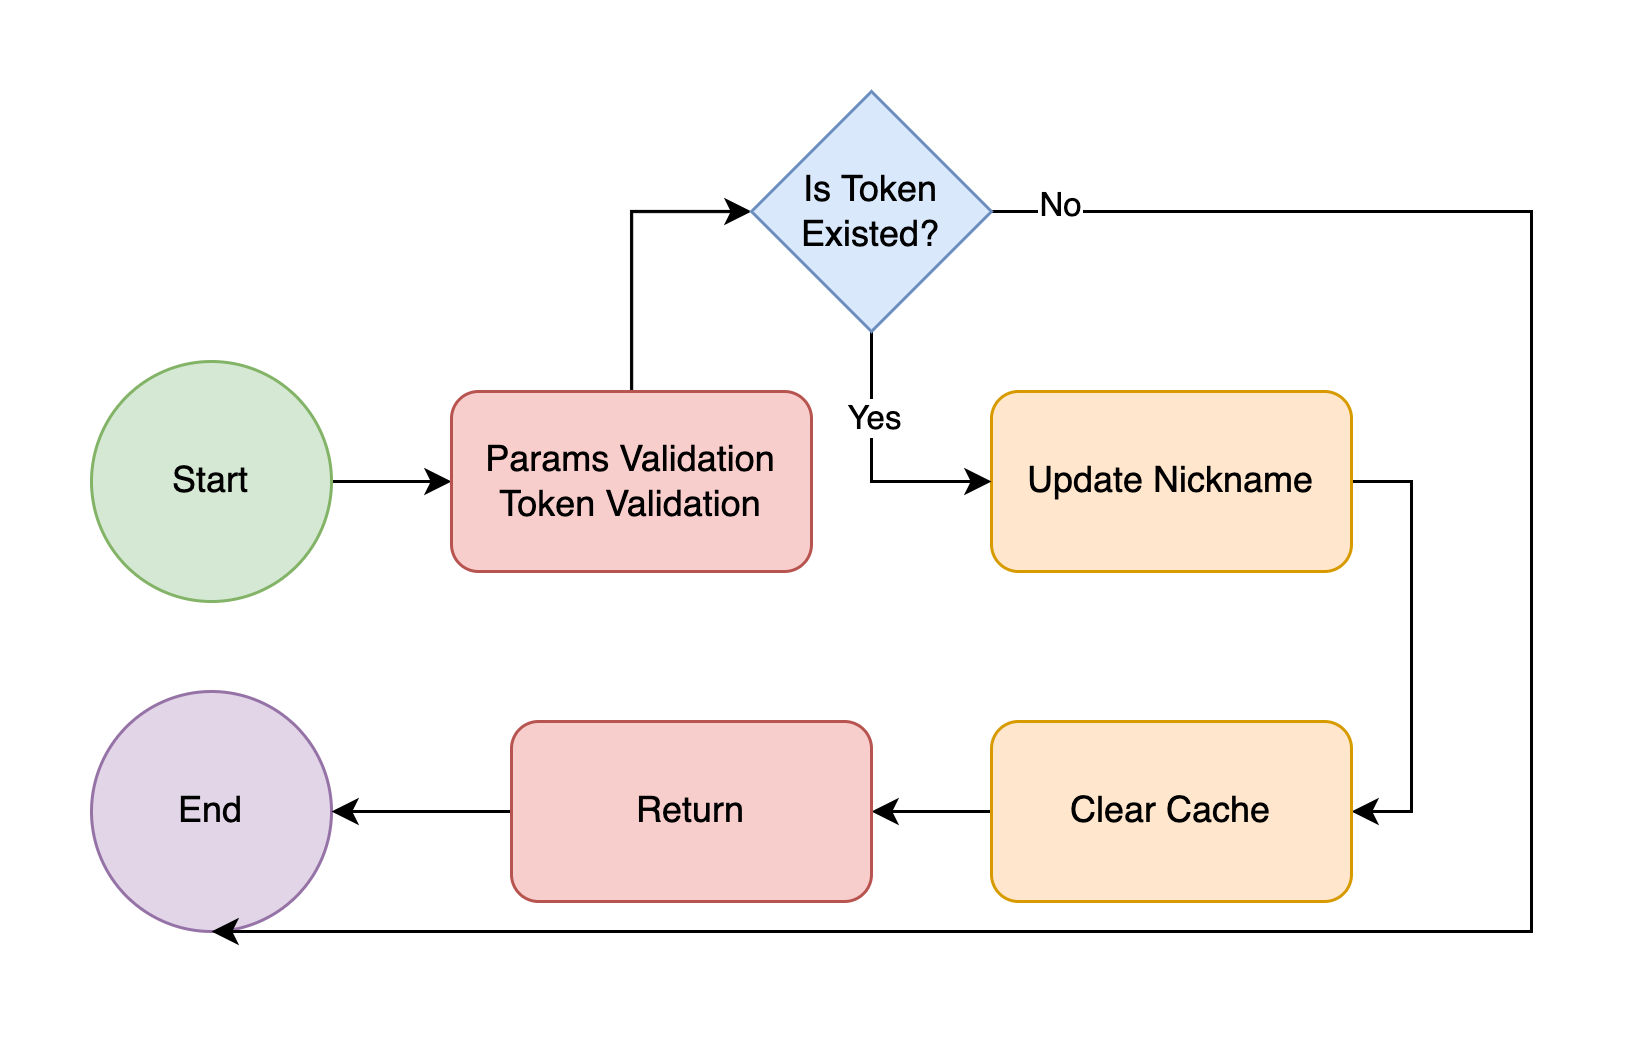

The diagram above was exported from draw.io. Its source (the exported page's mxGraphModel, read from the mxfile embedded in the PNG):
<mxGraphModel dx="1646" dy="684" grid="1" gridSize="10" guides="1" tooltips="1" connect="1" arrows="1" fold="1" page="1" pageScale="1" pageWidth="827" pageHeight="1169" math="0" shadow="0">
  <root>
    <mxCell id="0" />
    <mxCell id="1" parent="0" />
    <mxCell id="Bw6chDnArCTi76otY67Z-13" style="edgeStyle=orthogonalEdgeStyle;rounded=0;orthogonalLoop=1;jettySize=auto;html=1;exitX=1;exitY=0.5;exitDx=0;exitDy=0;entryX=0;entryY=0.5;entryDx=0;entryDy=0;" edge="1" parent="1" source="Bw6chDnArCTi76otY67Z-1" target="Bw6chDnArCTi76otY67Z-4">
      <mxGeometry relative="1" as="geometry" />
    </mxCell>
    <mxCell id="Bw6chDnArCTi76otY67Z-1" value="Start" style="ellipse;whiteSpace=wrap;html=1;aspect=fixed;fillColor=#d5e8d4;strokeColor=#82b366;" vertex="1" parent="1">
      <mxGeometry x="80" y="90" width="80" height="80" as="geometry" />
    </mxCell>
    <mxCell id="Bw6chDnArCTi76otY67Z-3" value="End" style="ellipse;whiteSpace=wrap;html=1;aspect=fixed;fillColor=#e1d5e7;strokeColor=#9673a6;" vertex="1" parent="1">
      <mxGeometry x="80" y="200" width="80" height="80" as="geometry" />
    </mxCell>
    <mxCell id="Bw6chDnArCTi76otY67Z-7" style="edgeStyle=orthogonalEdgeStyle;rounded=0;orthogonalLoop=1;jettySize=auto;html=1;exitX=0.5;exitY=0;exitDx=0;exitDy=0;entryX=0;entryY=0.5;entryDx=0;entryDy=0;" edge="1" parent="1" source="Bw6chDnArCTi76otY67Z-4" target="Bw6chDnArCTi76otY67Z-6">
      <mxGeometry relative="1" as="geometry" />
    </mxCell>
    <mxCell id="Bw6chDnArCTi76otY67Z-4" value="Params Validation&lt;br&gt;Token Validation" style="rounded=1;whiteSpace=wrap;html=1;fillColor=#f8cecc;strokeColor=#b85450;" vertex="1" parent="1">
      <mxGeometry x="200" y="100" width="120" height="60" as="geometry" />
    </mxCell>
    <mxCell id="Bw6chDnArCTi76otY67Z-19" style="edgeStyle=orthogonalEdgeStyle;rounded=0;orthogonalLoop=1;jettySize=auto;html=1;exitX=1;exitY=0.5;exitDx=0;exitDy=0;entryX=1;entryY=0.5;entryDx=0;entryDy=0;" edge="1" parent="1" source="Bw6chDnArCTi76otY67Z-5" target="Bw6chDnArCTi76otY67Z-9">
      <mxGeometry relative="1" as="geometry" />
    </mxCell>
    <mxCell id="Bw6chDnArCTi76otY67Z-5" value="Update Nickname" style="rounded=1;whiteSpace=wrap;html=1;fillColor=#ffe6cc;strokeColor=#d79b00;" vertex="1" parent="1">
      <mxGeometry x="380" y="100" width="120" height="60" as="geometry" />
    </mxCell>
    <mxCell id="Bw6chDnArCTi76otY67Z-8" style="edgeStyle=orthogonalEdgeStyle;rounded=0;orthogonalLoop=1;jettySize=auto;html=1;exitX=0.5;exitY=1;exitDx=0;exitDy=0;entryX=0;entryY=0.5;entryDx=0;entryDy=0;" edge="1" parent="1" source="Bw6chDnArCTi76otY67Z-6" target="Bw6chDnArCTi76otY67Z-5">
      <mxGeometry relative="1" as="geometry" />
    </mxCell>
    <mxCell id="Bw6chDnArCTi76otY67Z-15" value="Yes" style="edgeLabel;html=1;align=center;verticalAlign=middle;resizable=0;points=[];" vertex="1" connectable="0" parent="Bw6chDnArCTi76otY67Z-8">
      <mxGeometry x="-0.3714" relative="1" as="geometry">
        <mxPoint as="offset" />
      </mxGeometry>
    </mxCell>
    <mxCell id="Bw6chDnArCTi76otY67Z-17" style="edgeStyle=orthogonalEdgeStyle;rounded=0;orthogonalLoop=1;jettySize=auto;html=1;exitX=1;exitY=0.5;exitDx=0;exitDy=0;entryX=0.5;entryY=1;entryDx=0;entryDy=0;" edge="1" parent="1" source="Bw6chDnArCTi76otY67Z-6" target="Bw6chDnArCTi76otY67Z-3">
      <mxGeometry relative="1" as="geometry">
        <Array as="points">
          <mxPoint x="560" y="40" />
          <mxPoint x="560" y="280" />
        </Array>
      </mxGeometry>
    </mxCell>
    <mxCell id="Bw6chDnArCTi76otY67Z-18" value="No" style="edgeLabel;html=1;align=center;verticalAlign=middle;resizable=0;points=[];" vertex="1" connectable="0" parent="Bw6chDnArCTi76otY67Z-17">
      <mxGeometry x="-0.9478" y="3" relative="1" as="geometry">
        <mxPoint as="offset" />
      </mxGeometry>
    </mxCell>
    <mxCell id="Bw6chDnArCTi76otY67Z-6" value="Is Token Existed?" style="rhombus;whiteSpace=wrap;html=1;fillColor=#dae8fc;strokeColor=#6c8ebf;" vertex="1" parent="1">
      <mxGeometry x="300" width="80" height="80" as="geometry" />
    </mxCell>
    <mxCell id="Bw6chDnArCTi76otY67Z-11" style="edgeStyle=orthogonalEdgeStyle;rounded=0;orthogonalLoop=1;jettySize=auto;html=1;exitX=0;exitY=0.5;exitDx=0;exitDy=0;entryX=1;entryY=0.5;entryDx=0;entryDy=0;" edge="1" parent="1" source="Bw6chDnArCTi76otY67Z-9" target="Bw6chDnArCTi76otY67Z-10">
      <mxGeometry relative="1" as="geometry" />
    </mxCell>
    <mxCell id="Bw6chDnArCTi76otY67Z-9" value="Clear Cache" style="rounded=1;whiteSpace=wrap;html=1;fillColor=#ffe6cc;strokeColor=#d79b00;" vertex="1" parent="1">
      <mxGeometry x="380" y="210" width="120" height="60" as="geometry" />
    </mxCell>
    <mxCell id="Bw6chDnArCTi76otY67Z-12" style="edgeStyle=orthogonalEdgeStyle;rounded=0;orthogonalLoop=1;jettySize=auto;html=1;exitX=0;exitY=0.5;exitDx=0;exitDy=0;" edge="1" parent="1" source="Bw6chDnArCTi76otY67Z-10" target="Bw6chDnArCTi76otY67Z-3">
      <mxGeometry relative="1" as="geometry" />
    </mxCell>
    <mxCell id="Bw6chDnArCTi76otY67Z-10" value="Return" style="rounded=1;whiteSpace=wrap;html=1;fillColor=#f8cecc;strokeColor=#b85450;" vertex="1" parent="1">
      <mxGeometry x="220" y="210" width="120" height="60" as="geometry" />
    </mxCell>
  </root>
</mxGraphModel>